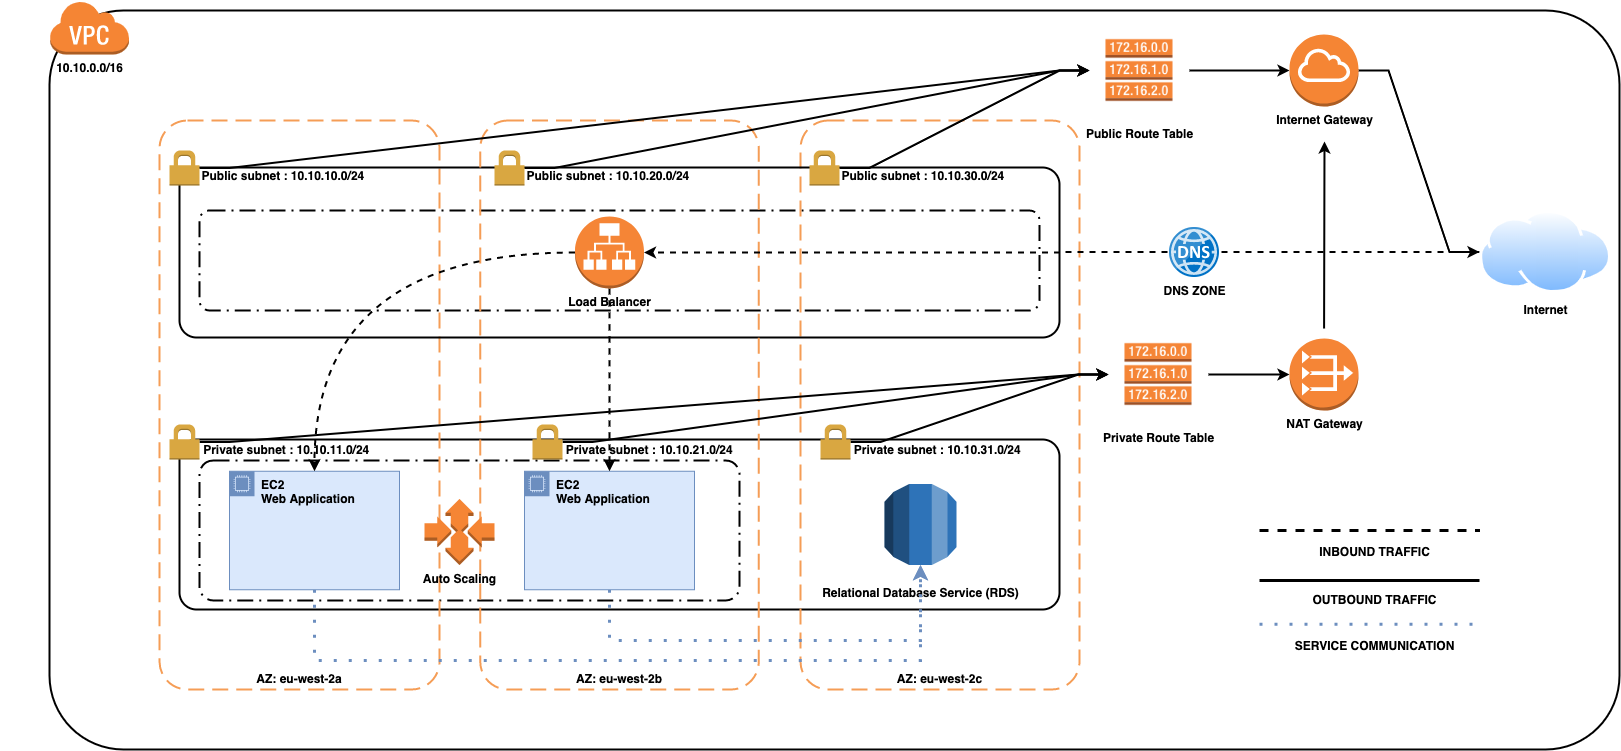

The diagram above was exported from draw.io. Its source (the exported page's mxGraphModel, read from the mxfile embedded in the PNG):
<mxGraphModel dx="2595" dy="794" grid="1" gridSize="10" guides="1" tooltips="1" connect="1" arrows="1" fold="1" page="1" pageScale="1" pageWidth="1169" pageHeight="827" math="0" shadow="0">
  <root>
    <mxCell id="0" />
    <mxCell id="1" parent="0" />
    <mxCell id="z4oJKwVWVWt_uue6PXG_-4" value="" style="rounded=1;arcSize=10;dashed=1;strokeColor=#000000;fillColor=none;gradientColor=none;dashPattern=8 3 1 3;strokeWidth=2;fontColor=#000000;fontStyle=1" parent="1" vertex="1">
      <mxGeometry x="160" y="280" width="840" height="100" as="geometry" />
    </mxCell>
    <mxCell id="z6nKF8MPzWbo9_TkDwbx-1" value="" style="rounded=1;arcSize=10;dashed=0;strokeColor=#000000;fillColor=none;gradientColor=none;strokeWidth=2;fontStyle=1" parent="1" vertex="1">
      <mxGeometry x="10" y="80" width="1570" height="739" as="geometry" />
    </mxCell>
    <mxCell id="z6nKF8MPzWbo9_TkDwbx-43" value="" style="rounded=1;arcSize=10;dashed=0;strokeColor=#000000;fillColor=none;gradientColor=none;strokeWidth=2;fontColor=#000000;fontStyle=1" parent="1" vertex="1">
      <mxGeometry x="140" y="509" width="880" height="170" as="geometry" />
    </mxCell>
    <mxCell id="z6nKF8MPzWbo9_TkDwbx-4" value="" style="rounded=1;arcSize=10;dashed=1;strokeColor=#000000;fillColor=none;gradientColor=none;dashPattern=8 3 1 3;strokeWidth=2;fontColor=#000000;fontStyle=1" parent="1" vertex="1">
      <mxGeometry x="160" y="530" width="540" height="140" as="geometry" />
    </mxCell>
    <mxCell id="z6nKF8MPzWbo9_TkDwbx-2" value="&#10;&#10;&#10;&#10;&#10;&#10;&#10;&#10;&#10;&#10;&#10;&#10;&#10;&#10;&#10;&#10;&#10;&#10;&#10;&#10;&#10;&#10;&#10;&#10;&#10;&#10;&#10;&#10;&#10;&#10;&#10;&#10;&#10;&#10;&#10;&#10;&#10;&#10;&#10;AZ: eu-west-2a" style="rounded=1;arcSize=10;dashed=1;strokeColor=#F59D56;fillColor=none;gradientColor=none;dashPattern=8 4;strokeWidth=2;fontStyle=1;" parent="1" vertex="1">
      <mxGeometry x="120" y="190" width="280" height="569" as="geometry" />
    </mxCell>
    <mxCell id="z6nKF8MPzWbo9_TkDwbx-42" value="&#10;&#10;&#10;&#10;&#10;&#10;&#10;&#10;&#10;&#10;&#10;&#10;&#10;&#10;&#10;&#10;&#10;&#10;&#10;&#10;&#10;&#10;&#10;&#10;&#10;&#10;&#10;&#10;&#10;&#10;&#10;&#10;&#10;&#10;&#10;&#10;&#10;&#10;&#10;AZ: eu-west-2c" style="rounded=1;arcSize=10;dashed=1;strokeColor=#F59D56;fillColor=none;gradientColor=none;dashPattern=8 4;strokeWidth=2;fontStyle=1" parent="1" vertex="1">
      <mxGeometry x="761" y="190" width="279" height="569" as="geometry" />
    </mxCell>
    <mxCell id="z6nKF8MPzWbo9_TkDwbx-44" value="" style="rounded=1;arcSize=10;dashed=0;strokeColor=#000000;fillColor=none;gradientColor=none;strokeWidth=2;fontColor=#000000;fontStyle=1" parent="1" vertex="1">
      <mxGeometry x="140" y="237" width="880" height="170" as="geometry" />
    </mxCell>
    <mxCell id="z6nKF8MPzWbo9_TkDwbx-41" value="&#10;&#10;&#10;&#10;&#10;&#10;&#10;&#10;&#10;&#10;&#10;&#10;&#10;&#10;&#10;&#10;&#10;&#10;&#10;&#10;&#10;&#10;&#10;&#10;&#10;&#10;&#10;&#10;&#10;&#10;&#10;&#10;&#10;&#10;&#10;&#10;&#10;&#10;&#10;AZ: eu-west-2b" style="rounded=1;arcSize=10;dashed=1;strokeColor=#F59D56;fillColor=none;gradientColor=none;dashPattern=8 4;strokeWidth=2;fontStyle=1" parent="1" vertex="1">
      <mxGeometry x="440.75" y="190" width="278.5" height="569" as="geometry" />
    </mxCell>
    <mxCell id="z6nKF8MPzWbo9_TkDwbx-5" value="&lt;span&gt;10.10.0.0/16&lt;/span&gt;" style="outlineConnect=0;dashed=0;verticalLabelPosition=bottom;verticalAlign=top;align=center;html=1;shape=mxgraph.aws3.virtual_private_cloud;fillColor=#F58534;gradientColor=none;fontStyle=1" parent="1" vertex="1">
      <mxGeometry x="10" y="70" width="79.5" height="54" as="geometry" />
    </mxCell>
    <mxCell id="z4oJKwVWVWt_uue6PXG_-36" style="edgeStyle=orthogonalEdgeStyle;rounded=0;orthogonalLoop=1;jettySize=auto;html=1;entryX=0.5;entryY=1;entryDx=0;entryDy=0;entryPerimeter=0;dashed=1;strokeWidth=3;fontColor=#000000;fillColor=#dae8fc;strokeColor=#6c8ebf;dashPattern=1 4;" parent="1" source="z6nKF8MPzWbo9_TkDwbx-6" target="z6nKF8MPzWbo9_TkDwbx-52" edge="1">
      <mxGeometry relative="1" as="geometry">
        <Array as="points">
          <mxPoint x="275" y="730" />
          <mxPoint x="881" y="730" />
        </Array>
      </mxGeometry>
    </mxCell>
    <mxCell id="z6nKF8MPzWbo9_TkDwbx-6" value="EC2&lt;br&gt;Web Application" style="points=[[0,0],[0.25,0],[0.5,0],[0.75,0],[1,0],[1,0.25],[1,0.5],[1,0.75],[1,1],[0.75,1],[0.5,1],[0.25,1],[0,1],[0,0.75],[0,0.5],[0,0.25]];outlineConnect=0;html=1;whiteSpace=wrap;fontSize=12;fontStyle=1;shape=mxgraph.aws4.group;grIcon=mxgraph.aws4.group_ec2_instance_contents;strokeColor=#6c8ebf;fillColor=#dae8fc;verticalAlign=top;align=left;spacingLeft=30;dashed=0;" parent="1" vertex="1">
      <mxGeometry x="190" y="540.75" width="170" height="118.5" as="geometry" />
    </mxCell>
    <mxCell id="z6nKF8MPzWbo9_TkDwbx-34" value="&lt;b&gt;Auto Scaling&lt;/b&gt;" style="outlineConnect=0;dashed=0;verticalLabelPosition=bottom;verticalAlign=top;align=center;html=1;shape=mxgraph.aws3.auto_scaling;fillColor=#F58534;gradientColor=none;strokeWidth=1;fontColor=#000000;" parent="1" vertex="1">
      <mxGeometry x="385" y="568.5" width="70" height="66" as="geometry" />
    </mxCell>
    <mxCell id="z4oJKwVWVWt_uue6PXG_-15" style="edgeStyle=entityRelationEdgeStyle;rounded=0;orthogonalLoop=1;jettySize=auto;html=1;fontColor=#000000;strokeWidth=2;" parent="1" source="z6nKF8MPzWbo9_TkDwbx-15" target="pNGs6fzdNwjNhjVITQ-K-1" edge="1">
      <mxGeometry relative="1" as="geometry" />
    </mxCell>
    <mxCell id="z6nKF8MPzWbo9_TkDwbx-15" value="&lt;span&gt;&amp;nbsp; &amp;nbsp; &amp;nbsp; &amp;nbsp; &amp;nbsp; &amp;nbsp; &amp;nbsp; &amp;nbsp; &amp;nbsp; &amp;nbsp; &amp;nbsp; &amp;nbsp; &amp;nbsp; &amp;nbsp; &amp;nbsp; &amp;nbsp; &amp;nbsp; &amp;nbsp; &amp;nbsp; &amp;nbsp; &amp;nbsp; &amp;nbsp; &amp;nbsp; &amp;nbsp; &amp;nbsp; &amp;nbsp; &amp;nbsp; &lt;br&gt;&amp;nbsp; &amp;nbsp; &amp;nbsp; &amp;nbsp; &amp;nbsp; &amp;nbsp; &amp;nbsp; &amp;nbsp; &amp;nbsp; &amp;nbsp; &amp;nbsp; &amp;nbsp; &amp;nbsp; &amp;nbsp; &amp;nbsp; &amp;nbsp; &amp;nbsp; &amp;nbsp; &amp;nbsp; &amp;nbsp; &amp;nbsp; &amp;nbsp; &amp;nbsp; &amp;nbsp; &amp;nbsp; &amp;nbsp; &amp;nbsp; &amp;nbsp; &amp;nbsp; &amp;nbsp;Public subnet : 10.10.10.0/24&lt;/span&gt;" style="dashed=0;html=1;shape=mxgraph.aws3.permissions;fillColor=#D9A741;gradientColor=none;dashed=0;strokeWidth=1;fontColor=#000000;fontStyle=1" parent="1" vertex="1">
      <mxGeometry x="130" y="220" width="30" height="35" as="geometry" />
    </mxCell>
    <mxCell id="z4oJKwVWVWt_uue6PXG_-16" style="edgeStyle=entityRelationEdgeStyle;rounded=0;orthogonalLoop=1;jettySize=auto;html=1;fontColor=#000000;strokeWidth=2;" parent="1" source="z6nKF8MPzWbo9_TkDwbx-45" target="pNGs6fzdNwjNhjVITQ-K-1" edge="1">
      <mxGeometry relative="1" as="geometry" />
    </mxCell>
    <mxCell id="z6nKF8MPzWbo9_TkDwbx-45" value="&lt;span&gt;&amp;nbsp; &amp;nbsp; &amp;nbsp; &amp;nbsp; &amp;nbsp; &amp;nbsp; &amp;nbsp; &amp;nbsp; &amp;nbsp; &amp;nbsp; &amp;nbsp; &amp;nbsp; &amp;nbsp; &amp;nbsp; &amp;nbsp; &amp;nbsp; &amp;nbsp; &amp;nbsp; &amp;nbsp; &amp;nbsp; &amp;nbsp; &amp;nbsp; &amp;nbsp; &amp;nbsp; &amp;nbsp; &amp;nbsp; &amp;nbsp; &lt;br&gt;&amp;nbsp; &amp;nbsp; &amp;nbsp; &amp;nbsp; &amp;nbsp; &amp;nbsp; &amp;nbsp; &amp;nbsp; &amp;nbsp; &amp;nbsp; &amp;nbsp; &amp;nbsp; &amp;nbsp; &amp;nbsp; &amp;nbsp; &amp;nbsp; &amp;nbsp; &amp;nbsp; &amp;nbsp; &amp;nbsp; &amp;nbsp; &amp;nbsp; &amp;nbsp; &amp;nbsp; &amp;nbsp; &amp;nbsp; &amp;nbsp; &amp;nbsp; &amp;nbsp; &amp;nbsp;Public subnet : 10.10.20.0/24&lt;/span&gt;" style="dashed=0;html=1;shape=mxgraph.aws3.permissions;fillColor=#D9A741;gradientColor=none;dashed=0;strokeWidth=1;fontColor=#000000;fontStyle=1" parent="1" vertex="1">
      <mxGeometry x="455" y="220" width="30" height="35" as="geometry" />
    </mxCell>
    <mxCell id="z4oJKwVWVWt_uue6PXG_-17" style="edgeStyle=entityRelationEdgeStyle;rounded=0;orthogonalLoop=1;jettySize=auto;html=1;fontColor=#000000;strokeWidth=2;" parent="1" source="z6nKF8MPzWbo9_TkDwbx-46" target="pNGs6fzdNwjNhjVITQ-K-1" edge="1">
      <mxGeometry relative="1" as="geometry" />
    </mxCell>
    <mxCell id="z6nKF8MPzWbo9_TkDwbx-46" value="&lt;span&gt;&amp;nbsp; &amp;nbsp; &amp;nbsp; &amp;nbsp; &amp;nbsp; &amp;nbsp; &amp;nbsp; &amp;nbsp; &amp;nbsp; &amp;nbsp; &amp;nbsp; &amp;nbsp; &amp;nbsp; &amp;nbsp; &amp;nbsp; &amp;nbsp; &amp;nbsp; &amp;nbsp; &amp;nbsp; &amp;nbsp; &amp;nbsp; &amp;nbsp; &amp;nbsp; &amp;nbsp; &amp;nbsp; &amp;nbsp; &amp;nbsp; &lt;br&gt;&amp;nbsp; &amp;nbsp; &amp;nbsp; &amp;nbsp; &amp;nbsp; &amp;nbsp; &amp;nbsp; &amp;nbsp; &amp;nbsp; &amp;nbsp; &amp;nbsp; &amp;nbsp; &amp;nbsp; &amp;nbsp; &amp;nbsp; &amp;nbsp; &amp;nbsp; &amp;nbsp; &amp;nbsp; &amp;nbsp; &amp;nbsp; &amp;nbsp; &amp;nbsp; &amp;nbsp; &amp;nbsp; &amp;nbsp; &amp;nbsp; &amp;nbsp; &amp;nbsp; &amp;nbsp;Public subnet : 10.10.30.0/24&lt;/span&gt;" style="dashed=0;html=1;shape=mxgraph.aws3.permissions;fillColor=#D9A741;gradientColor=none;dashed=0;strokeWidth=1;fontColor=#000000;fontStyle=1" parent="1" vertex="1">
      <mxGeometry x="770" y="220" width="30" height="35" as="geometry" />
    </mxCell>
    <mxCell id="z4oJKwVWVWt_uue6PXG_-10" style="edgeStyle=entityRelationEdgeStyle;rounded=0;orthogonalLoop=1;jettySize=auto;html=1;fontColor=#000000;strokeWidth=2;" parent="1" source="z6nKF8MPzWbo9_TkDwbx-48" target="z4oJKwVWVWt_uue6PXG_-3" edge="1">
      <mxGeometry relative="1" as="geometry" />
    </mxCell>
    <mxCell id="z6nKF8MPzWbo9_TkDwbx-48" value="&lt;span&gt;&amp;nbsp; &amp;nbsp; &amp;nbsp; &amp;nbsp; &amp;nbsp; &amp;nbsp; &amp;nbsp; &amp;nbsp; &amp;nbsp; &amp;nbsp; &amp;nbsp; &amp;nbsp; &amp;nbsp; &amp;nbsp; &amp;nbsp; &amp;nbsp; &amp;nbsp; &amp;nbsp; &amp;nbsp; &amp;nbsp; &amp;nbsp; &amp;nbsp; &amp;nbsp; &amp;nbsp; &amp;nbsp; &amp;nbsp; &amp;nbsp; &lt;br&gt;&amp;nbsp; &amp;nbsp; &amp;nbsp; &amp;nbsp; &amp;nbsp; &amp;nbsp; &amp;nbsp; &amp;nbsp; &amp;nbsp; &amp;nbsp; &amp;nbsp; &amp;nbsp; &amp;nbsp; &amp;nbsp; &amp;nbsp; &amp;nbsp; &amp;nbsp; &amp;nbsp; &amp;nbsp; &amp;nbsp; &amp;nbsp; &amp;nbsp; &amp;nbsp; &amp;nbsp; &amp;nbsp; &amp;nbsp; &amp;nbsp; &amp;nbsp; &amp;nbsp; &amp;nbsp; &amp;nbsp;Private subnet : 10.10.11.0/24&lt;/span&gt;" style="dashed=0;html=1;shape=mxgraph.aws3.permissions;fillColor=#D9A741;gradientColor=none;dashed=0;strokeWidth=1;fontColor=#000000;fontStyle=1" parent="1" vertex="1">
      <mxGeometry x="130" y="494" width="30" height="35" as="geometry" />
    </mxCell>
    <mxCell id="z4oJKwVWVWt_uue6PXG_-11" style="edgeStyle=entityRelationEdgeStyle;rounded=0;orthogonalLoop=1;jettySize=auto;html=1;fontColor=#000000;strokeWidth=2;" parent="1" source="z6nKF8MPzWbo9_TkDwbx-49" target="z4oJKwVWVWt_uue6PXG_-3" edge="1">
      <mxGeometry relative="1" as="geometry" />
    </mxCell>
    <mxCell id="z6nKF8MPzWbo9_TkDwbx-49" value="&lt;span&gt;&amp;nbsp; &amp;nbsp; &amp;nbsp; &amp;nbsp; &amp;nbsp; &amp;nbsp; &amp;nbsp; &amp;nbsp; &amp;nbsp; &amp;nbsp; &amp;nbsp; &amp;nbsp; &amp;nbsp; &amp;nbsp; &amp;nbsp; &amp;nbsp; &amp;nbsp; &amp;nbsp; &amp;nbsp; &amp;nbsp; &amp;nbsp; &amp;nbsp; &amp;nbsp; &amp;nbsp; &amp;nbsp; &amp;nbsp; &amp;nbsp; &lt;br&gt;&amp;nbsp; &amp;nbsp; &amp;nbsp; &amp;nbsp; &amp;nbsp; &amp;nbsp; &amp;nbsp; &amp;nbsp; &amp;nbsp; &amp;nbsp; &amp;nbsp; &amp;nbsp; &amp;nbsp; &amp;nbsp; &amp;nbsp; &amp;nbsp; &amp;nbsp; &amp;nbsp; &amp;nbsp; &amp;nbsp; &amp;nbsp; &amp;nbsp; &amp;nbsp; &amp;nbsp; &amp;nbsp; &amp;nbsp; &amp;nbsp; &amp;nbsp; &amp;nbsp; &amp;nbsp; &amp;nbsp;Private subnet : 10.10.21.0/24&lt;/span&gt;" style="dashed=0;html=1;shape=mxgraph.aws3.permissions;fillColor=#D9A741;gradientColor=none;dashed=0;strokeWidth=1;fontColor=#000000;fontStyle=1" parent="1" vertex="1">
      <mxGeometry x="493" y="494" width="30" height="35" as="geometry" />
    </mxCell>
    <mxCell id="z4oJKwVWVWt_uue6PXG_-12" style="edgeStyle=entityRelationEdgeStyle;rounded=0;orthogonalLoop=1;jettySize=auto;html=1;fontColor=#000000;strokeWidth=2;" parent="1" source="z6nKF8MPzWbo9_TkDwbx-50" target="z4oJKwVWVWt_uue6PXG_-3" edge="1">
      <mxGeometry relative="1" as="geometry" />
    </mxCell>
    <mxCell id="z6nKF8MPzWbo9_TkDwbx-50" value="&lt;span&gt;&amp;nbsp; &amp;nbsp; &amp;nbsp; &amp;nbsp; &amp;nbsp; &amp;nbsp; &amp;nbsp; &amp;nbsp; &amp;nbsp; &amp;nbsp; &amp;nbsp; &amp;nbsp; &amp;nbsp; &amp;nbsp; &amp;nbsp; &amp;nbsp; &amp;nbsp; &amp;nbsp; &amp;nbsp; &amp;nbsp; &amp;nbsp; &amp;nbsp; &amp;nbsp; &amp;nbsp; &amp;nbsp; &amp;nbsp; &amp;nbsp; &lt;br&gt;&amp;nbsp; &amp;nbsp; &amp;nbsp; &amp;nbsp; &amp;nbsp; &amp;nbsp; &amp;nbsp; &amp;nbsp; &amp;nbsp; &amp;nbsp; &amp;nbsp; &amp;nbsp; &amp;nbsp; &amp;nbsp; &amp;nbsp; &amp;nbsp; &amp;nbsp; &amp;nbsp; &amp;nbsp; &amp;nbsp; &amp;nbsp; &amp;nbsp; &amp;nbsp; &amp;nbsp; &amp;nbsp; &amp;nbsp; &amp;nbsp; &amp;nbsp; &amp;nbsp; &amp;nbsp; &amp;nbsp;Private subnet : 10.10.31.0/24&lt;/span&gt;" style="dashed=0;html=1;shape=mxgraph.aws3.permissions;fillColor=#D9A741;gradientColor=none;dashed=0;strokeWidth=1;fontColor=#000000;fontStyle=1" parent="1" vertex="1">
      <mxGeometry x="781" y="494" width="30" height="35" as="geometry" />
    </mxCell>
    <mxCell id="z6nKF8MPzWbo9_TkDwbx-52" value="&lt;div&gt;&lt;b&gt;&lt;br&gt;&lt;/b&gt;&lt;/div&gt;&lt;div&gt;&lt;b&gt;Relational Database Service (RDS)&lt;/b&gt;&lt;/div&gt;" style="outlineConnect=0;dashed=0;verticalLabelPosition=bottom;verticalAlign=top;align=center;html=1;shape=mxgraph.aws3.rds;fillColor=#2E73B8;gradientColor=none;" parent="1" vertex="1">
      <mxGeometry x="845" y="553.5" width="72" height="81" as="geometry" />
    </mxCell>
    <mxCell id="z4oJKwVWVWt_uue6PXG_-20" style="edgeStyle=entityRelationEdgeStyle;rounded=0;orthogonalLoop=1;jettySize=auto;html=1;strokeWidth=2;fontColor=#000000;" parent="1" source="pNGs6fzdNwjNhjVITQ-K-1" target="pNGs6fzdNwjNhjVITQ-K-3" edge="1">
      <mxGeometry relative="1" as="geometry" />
    </mxCell>
    <mxCell id="pNGs6fzdNwjNhjVITQ-K-1" value="&lt;b&gt;Public Route Table&lt;/b&gt;" style="shape=image;html=1;verticalAlign=top;verticalLabelPosition=bottom;labelBackgroundColor=#ffffff;imageAspect=0;aspect=fixed;image=https://cdn2.iconfinder.com/data/icons/amazon-aws-stencils/100/Compute__Networking_copy_Amazon_Route_53_Route_Table-128.png" parent="1" vertex="1">
      <mxGeometry x="1050" y="90" width="100" height="100" as="geometry" />
    </mxCell>
    <mxCell id="pNGs6fzdNwjNhjVITQ-K-2" value="&lt;b&gt;NAT Gateway&lt;br&gt;&lt;/b&gt;" style="outlineConnect=0;dashed=0;verticalLabelPosition=bottom;verticalAlign=top;align=center;html=1;shape=mxgraph.aws3.vpc_nat_gateway;fillColor=#F58536;gradientColor=none;" parent="1" vertex="1">
      <mxGeometry x="1250" y="408" width="69" height="72" as="geometry" />
    </mxCell>
    <mxCell id="z4oJKwVWVWt_uue6PXG_-28" style="edgeStyle=entityRelationEdgeStyle;rounded=0;orthogonalLoop=1;jettySize=auto;html=1;strokeWidth=2;fontColor=#000000;" parent="1" source="pNGs6fzdNwjNhjVITQ-K-3" target="z4oJKwVWVWt_uue6PXG_-27" edge="1">
      <mxGeometry relative="1" as="geometry" />
    </mxCell>
    <mxCell id="pNGs6fzdNwjNhjVITQ-K-3" value="&lt;b&gt;Internet Gateway&lt;/b&gt;" style="outlineConnect=0;dashed=0;verticalLabelPosition=bottom;verticalAlign=top;align=center;html=1;shape=mxgraph.aws3.internet_gateway;fillColor=#F58534;gradientColor=none;" parent="1" vertex="1">
      <mxGeometry x="1250" y="104" width="69" height="72" as="geometry" />
    </mxCell>
    <mxCell id="z4oJKwVWVWt_uue6PXG_-37" style="edgeStyle=orthogonalEdgeStyle;rounded=0;orthogonalLoop=1;jettySize=auto;html=1;entryX=0.5;entryY=1;entryDx=0;entryDy=0;entryPerimeter=0;dashed=1;strokeWidth=3;fontColor=#000000;fillColor=#dae8fc;strokeColor=#6c8ebf;dashPattern=1 4;" parent="1" source="z4oJKwVWVWt_uue6PXG_-1" target="z6nKF8MPzWbo9_TkDwbx-52" edge="1">
      <mxGeometry relative="1" as="geometry">
        <Array as="points">
          <mxPoint x="570" y="710" />
          <mxPoint x="881" y="710" />
        </Array>
      </mxGeometry>
    </mxCell>
    <mxCell id="z4oJKwVWVWt_uue6PXG_-1" value="EC2&lt;br&gt;Web Application" style="points=[[0,0],[0.25,0],[0.5,0],[0.75,0],[1,0],[1,0.25],[1,0.5],[1,0.75],[1,1],[0.75,1],[0.5,1],[0.25,1],[0,1],[0,0.75],[0,0.5],[0,0.25]];outlineConnect=0;html=1;whiteSpace=wrap;fontSize=12;fontStyle=1;shape=mxgraph.aws4.group;grIcon=mxgraph.aws4.group_ec2_instance_contents;strokeColor=#6c8ebf;fillColor=#dae8fc;verticalAlign=top;align=left;spacingLeft=30;dashed=0;" parent="1" vertex="1">
      <mxGeometry x="485" y="540.75" width="170" height="118.5" as="geometry" />
    </mxCell>
    <mxCell id="z4oJKwVWVWt_uue6PXG_-21" style="edgeStyle=entityRelationEdgeStyle;rounded=0;orthogonalLoop=1;jettySize=auto;html=1;entryX=0;entryY=0.5;entryDx=0;entryDy=0;entryPerimeter=0;strokeWidth=2;fontColor=#000000;" parent="1" source="z4oJKwVWVWt_uue6PXG_-3" target="pNGs6fzdNwjNhjVITQ-K-2" edge="1">
      <mxGeometry relative="1" as="geometry" />
    </mxCell>
    <mxCell id="z4oJKwVWVWt_uue6PXG_-3" value="&lt;b&gt;Private Route Table&lt;/b&gt;" style="shape=image;html=1;verticalAlign=top;verticalLabelPosition=bottom;labelBackgroundColor=#ffffff;imageAspect=0;aspect=fixed;image=https://cdn2.iconfinder.com/data/icons/amazon-aws-stencils/100/Compute__Networking_copy_Amazon_Route_53_Route_Table-128.png" parent="1" vertex="1">
      <mxGeometry x="1069" y="394" width="100" height="100" as="geometry" />
    </mxCell>
    <mxCell id="z4oJKwVWVWt_uue6PXG_-26" value="" style="endArrow=classic;html=1;strokeWidth=2;fontColor=#000000;" parent="1" edge="1">
      <mxGeometry width="50" height="50" relative="1" as="geometry">
        <mxPoint x="1284.580717488789" y="398" as="sourcePoint" />
        <mxPoint x="1285" y="211" as="targetPoint" />
      </mxGeometry>
    </mxCell>
    <mxCell id="z4oJKwVWVWt_uue6PXG_-38" style="edgeStyle=orthogonalEdgeStyle;rounded=0;orthogonalLoop=1;jettySize=auto;html=1;dashed=1;strokeWidth=2;fontColor=#000000;" parent="1" source="z4oJKwVWVWt_uue6PXG_-27" target="z6nKF8MPzWbo9_TkDwbx-14" edge="1">
      <mxGeometry relative="1" as="geometry" />
    </mxCell>
    <mxCell id="z4oJKwVWVWt_uue6PXG_-27" value="&lt;b&gt;Internet&lt;/b&gt;" style="aspect=fixed;perimeter=ellipsePerimeter;html=1;align=center;shadow=0;dashed=0;spacingTop=3;image;image=img/lib/active_directory/internet_cloud.svg;fontColor=#000000;" parent="1" vertex="1">
      <mxGeometry x="1440" y="280" width="131.75" height="83" as="geometry" />
    </mxCell>
    <mxCell id="z4oJKwVWVWt_uue6PXG_-31" style="edgeStyle=orthogonalEdgeStyle;rounded=0;orthogonalLoop=1;jettySize=auto;html=1;entryX=0.5;entryY=0;entryDx=0;entryDy=0;strokeWidth=2;fontColor=#000000;curved=1;dashed=1;" parent="1" source="z6nKF8MPzWbo9_TkDwbx-14" target="z6nKF8MPzWbo9_TkDwbx-6" edge="1">
      <mxGeometry relative="1" as="geometry" />
    </mxCell>
    <mxCell id="z4oJKwVWVWt_uue6PXG_-32" style="edgeStyle=orthogonalEdgeStyle;curved=1;rounded=0;orthogonalLoop=1;jettySize=auto;html=1;entryX=0.5;entryY=0;entryDx=0;entryDy=0;strokeWidth=2;fontColor=#000000;dashed=1;" parent="1" source="z6nKF8MPzWbo9_TkDwbx-14" target="z4oJKwVWVWt_uue6PXG_-1" edge="1">
      <mxGeometry relative="1" as="geometry" />
    </mxCell>
    <mxCell id="z6nKF8MPzWbo9_TkDwbx-14" value="Load Balancer" style="outlineConnect=0;dashed=1;verticalLabelPosition=bottom;verticalAlign=top;align=center;html=1;shape=mxgraph.aws3.application_load_balancer;fillColor=#F58536;gradientColor=none;strokeWidth=1;fontColor=#000000;fontStyle=1" parent="1" vertex="1">
      <mxGeometry x="535.5" y="286" width="69" height="72" as="geometry" />
    </mxCell>
    <mxCell id="z4oJKwVWVWt_uue6PXG_-41" value="" style="endArrow=none;dashed=1;html=1;strokeWidth=3;fontColor=#000000;" parent="1" edge="1">
      <mxGeometry width="50" height="50" relative="1" as="geometry">
        <mxPoint x="1220" y="600" as="sourcePoint" />
        <mxPoint x="1440" y="600" as="targetPoint" />
      </mxGeometry>
    </mxCell>
    <mxCell id="z4oJKwVWVWt_uue6PXG_-42" value="&lt;b&gt;INBOUND TRAFFIC&lt;/b&gt;" style="text;html=1;align=center;verticalAlign=middle;resizable=0;points=[];autosize=1;fontColor=#000000;" parent="1" vertex="1">
      <mxGeometry x="1270" y="610.75" width="130" height="20" as="geometry" />
    </mxCell>
    <mxCell id="z4oJKwVWVWt_uue6PXG_-44" value="" style="endArrow=none;html=1;strokeWidth=3;fontColor=#000000;" parent="1" edge="1">
      <mxGeometry width="50" height="50" relative="1" as="geometry">
        <mxPoint x="1220" y="650" as="sourcePoint" />
        <mxPoint x="1440" y="650" as="targetPoint" />
      </mxGeometry>
    </mxCell>
    <mxCell id="z4oJKwVWVWt_uue6PXG_-45" value="&lt;b&gt;OUTBOUND&amp;nbsp;&lt;/b&gt;&lt;b&gt;TRAFFIC&lt;/b&gt;" style="text;html=1;align=center;verticalAlign=middle;resizable=0;points=[];autosize=1;fontColor=#000000;" parent="1" vertex="1">
      <mxGeometry x="1265" y="658.5" width="140" height="20" as="geometry" />
    </mxCell>
    <mxCell id="z4oJKwVWVWt_uue6PXG_-46" value="" style="endArrow=none;dashed=1;html=1;strokeWidth=3;fontColor=#000000;fillColor=#dae8fc;strokeColor=#6c8ebf;dashPattern=1 4;" parent="1" edge="1">
      <mxGeometry width="50" height="50" relative="1" as="geometry">
        <mxPoint x="1220" y="693.75" as="sourcePoint" />
        <mxPoint x="1440" y="693.75" as="targetPoint" />
      </mxGeometry>
    </mxCell>
    <mxCell id="z4oJKwVWVWt_uue6PXG_-47" value="&lt;b&gt;SERVICE COMMUNICATION&lt;/b&gt;" style="text;html=1;align=center;verticalAlign=middle;resizable=0;points=[];autosize=1;fontColor=#000000;" parent="1" vertex="1">
      <mxGeometry x="1245" y="704.5" width="180" height="20" as="geometry" />
    </mxCell>
    <mxCell id="z4oJKwVWVWt_uue6PXG_-48" value="&lt;b&gt;DNS ZONE&lt;/b&gt;" style="aspect=fixed;html=1;points=[];align=center;image;fontSize=12;image=img/lib/mscae/DNS.svg;dashed=1;" parent="1" vertex="1">
      <mxGeometry x="1130" y="297" width="50" height="50" as="geometry" />
    </mxCell>
  </root>
</mxGraphModel>